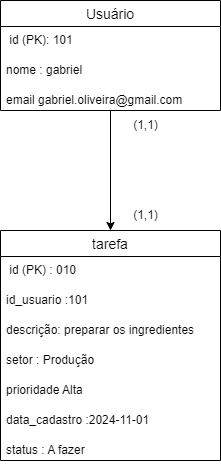

The diagram above was exported from draw.io. Its source (the exported page's mxGraphModel, read from the mxfile embedded in the PNG):
<mxGraphModel dx="1434" dy="780" grid="1" gridSize="10" guides="1" tooltips="1" connect="1" arrows="1" fold="1" page="1" pageScale="1" pageWidth="827" pageHeight="1169" math="0" shadow="0">
  <root>
    <mxCell id="0" />
    <mxCell id="1" parent="0" />
    <mxCell id="5MSR0QcBfALTli-LB7-W-161" value="" style="edgeStyle=orthogonalEdgeStyle;rounded=0;orthogonalLoop=1;jettySize=auto;html=1;" edge="1" parent="1" source="5MSR0QcBfALTli-LB7-W-152" target="5MSR0QcBfALTli-LB7-W-157">
      <mxGeometry relative="1" as="geometry" />
    </mxCell>
    <mxCell id="5MSR0QcBfALTli-LB7-W-152" value="Usuário" style="swimlane;fontStyle=0;childLayout=stackLayout;horizontal=1;startSize=26;horizontalStack=0;resizeParent=1;resizeParentMax=0;resizeLast=0;collapsible=1;marginBottom=0;align=center;fontSize=14;" vertex="1" parent="1">
      <mxGeometry x="150" y="300" width="220" height="110" as="geometry" />
    </mxCell>
    <mxCell id="5MSR0QcBfALTli-LB7-W-153" value="&amp;nbsp;id (PK): 101" style="text;strokeColor=none;fillColor=none;spacingLeft=4;spacingRight=4;overflow=hidden;rotatable=0;points=[[0,0.5],[1,0.5]];portConstraint=eastwest;fontSize=12;whiteSpace=wrap;html=1;" vertex="1" parent="5MSR0QcBfALTli-LB7-W-152">
      <mxGeometry y="26" width="220" height="30" as="geometry" />
    </mxCell>
    <mxCell id="5MSR0QcBfALTli-LB7-W-154" value="nome : gabriel" style="text;strokeColor=none;fillColor=none;spacingLeft=4;spacingRight=4;overflow=hidden;rotatable=0;points=[[0,0.5],[1,0.5]];portConstraint=eastwest;fontSize=12;whiteSpace=wrap;html=1;" vertex="1" parent="5MSR0QcBfALTli-LB7-W-152">
      <mxGeometry y="56" width="220" height="30" as="geometry" />
    </mxCell>
    <mxCell id="5MSR0QcBfALTli-LB7-W-155" value="email gabriel.oliveira@gmail.com" style="text;strokeColor=none;fillColor=none;spacingLeft=4;spacingRight=4;overflow=hidden;rotatable=0;points=[[0,0.5],[1,0.5]];portConstraint=eastwest;fontSize=12;whiteSpace=wrap;html=1;" vertex="1" parent="5MSR0QcBfALTli-LB7-W-152">
      <mxGeometry y="86" width="220" height="24" as="geometry" />
    </mxCell>
    <mxCell id="5MSR0QcBfALTli-LB7-W-157" value="tarefa" style="swimlane;fontStyle=0;childLayout=stackLayout;horizontal=1;startSize=26;horizontalStack=0;resizeParent=1;resizeParentMax=0;resizeLast=0;collapsible=1;marginBottom=0;align=center;fontSize=14;" vertex="1" parent="1">
      <mxGeometry x="150" y="530" width="220" height="230" as="geometry" />
    </mxCell>
    <mxCell id="5MSR0QcBfALTli-LB7-W-158" value="&amp;nbsp;id (PK) : 010" style="text;strokeColor=none;fillColor=none;spacingLeft=4;spacingRight=4;overflow=hidden;rotatable=0;points=[[0,0.5],[1,0.5]];portConstraint=eastwest;fontSize=12;whiteSpace=wrap;html=1;" vertex="1" parent="5MSR0QcBfALTli-LB7-W-157">
      <mxGeometry y="26" width="220" height="30" as="geometry" />
    </mxCell>
    <mxCell id="5MSR0QcBfALTli-LB7-W-159" value="id_usuario :101" style="text;strokeColor=none;fillColor=none;spacingLeft=4;spacingRight=4;overflow=hidden;rotatable=0;points=[[0,0.5],[1,0.5]];portConstraint=eastwest;fontSize=12;whiteSpace=wrap;html=1;" vertex="1" parent="5MSR0QcBfALTli-LB7-W-157">
      <mxGeometry y="56" width="220" height="30" as="geometry" />
    </mxCell>
    <mxCell id="5MSR0QcBfALTli-LB7-W-163" value="descrição: preparar os ingredientes" style="text;strokeColor=none;fillColor=none;spacingLeft=4;spacingRight=4;overflow=hidden;rotatable=0;points=[[0,0.5],[1,0.5]];portConstraint=eastwest;fontSize=12;whiteSpace=wrap;html=1;" vertex="1" parent="5MSR0QcBfALTli-LB7-W-157">
      <mxGeometry y="86" width="220" height="30" as="geometry" />
    </mxCell>
    <mxCell id="5MSR0QcBfALTli-LB7-W-165" value="setor : Produção" style="text;strokeColor=none;fillColor=none;spacingLeft=4;spacingRight=4;overflow=hidden;rotatable=0;points=[[0,0.5],[1,0.5]];portConstraint=eastwest;fontSize=12;whiteSpace=wrap;html=1;" vertex="1" parent="5MSR0QcBfALTli-LB7-W-157">
      <mxGeometry y="116" width="220" height="30" as="geometry" />
    </mxCell>
    <mxCell id="5MSR0QcBfALTli-LB7-W-162" value="prioridade Alta" style="text;strokeColor=none;fillColor=none;spacingLeft=4;spacingRight=4;overflow=hidden;rotatable=0;points=[[0,0.5],[1,0.5]];portConstraint=eastwest;fontSize=12;whiteSpace=wrap;html=1;" vertex="1" parent="5MSR0QcBfALTli-LB7-W-157">
      <mxGeometry y="146" width="220" height="30" as="geometry" />
    </mxCell>
    <mxCell id="5MSR0QcBfALTli-LB7-W-164" value="data_cadastro :2024-11-01" style="text;strokeColor=none;fillColor=none;spacingLeft=4;spacingRight=4;overflow=hidden;rotatable=0;points=[[0,0.5],[1,0.5]];portConstraint=eastwest;fontSize=12;whiteSpace=wrap;html=1;" vertex="1" parent="5MSR0QcBfALTli-LB7-W-157">
      <mxGeometry y="176" width="220" height="30" as="geometry" />
    </mxCell>
    <mxCell id="5MSR0QcBfALTli-LB7-W-160" value="status : A fazer" style="text;strokeColor=none;fillColor=none;spacingLeft=4;spacingRight=4;overflow=hidden;rotatable=0;points=[[0,0.5],[1,0.5]];portConstraint=eastwest;fontSize=12;whiteSpace=wrap;html=1;" vertex="1" parent="5MSR0QcBfALTli-LB7-W-157">
      <mxGeometry y="206" width="220" height="24" as="geometry" />
    </mxCell>
    <mxCell id="5MSR0QcBfALTli-LB7-W-166" value="(1,1)" style="text;html=1;align=center;verticalAlign=middle;resizable=0;points=[];autosize=1;strokeColor=none;fillColor=none;" vertex="1" parent="1">
      <mxGeometry x="270" y="410" width="50" height="30" as="geometry" />
    </mxCell>
    <mxCell id="5MSR0QcBfALTli-LB7-W-167" value="(1,1)" style="text;html=1;align=center;verticalAlign=middle;resizable=0;points=[];autosize=1;strokeColor=none;fillColor=none;" vertex="1" parent="1">
      <mxGeometry x="270" y="500" width="50" height="30" as="geometry" />
    </mxCell>
  </root>
</mxGraphModel>